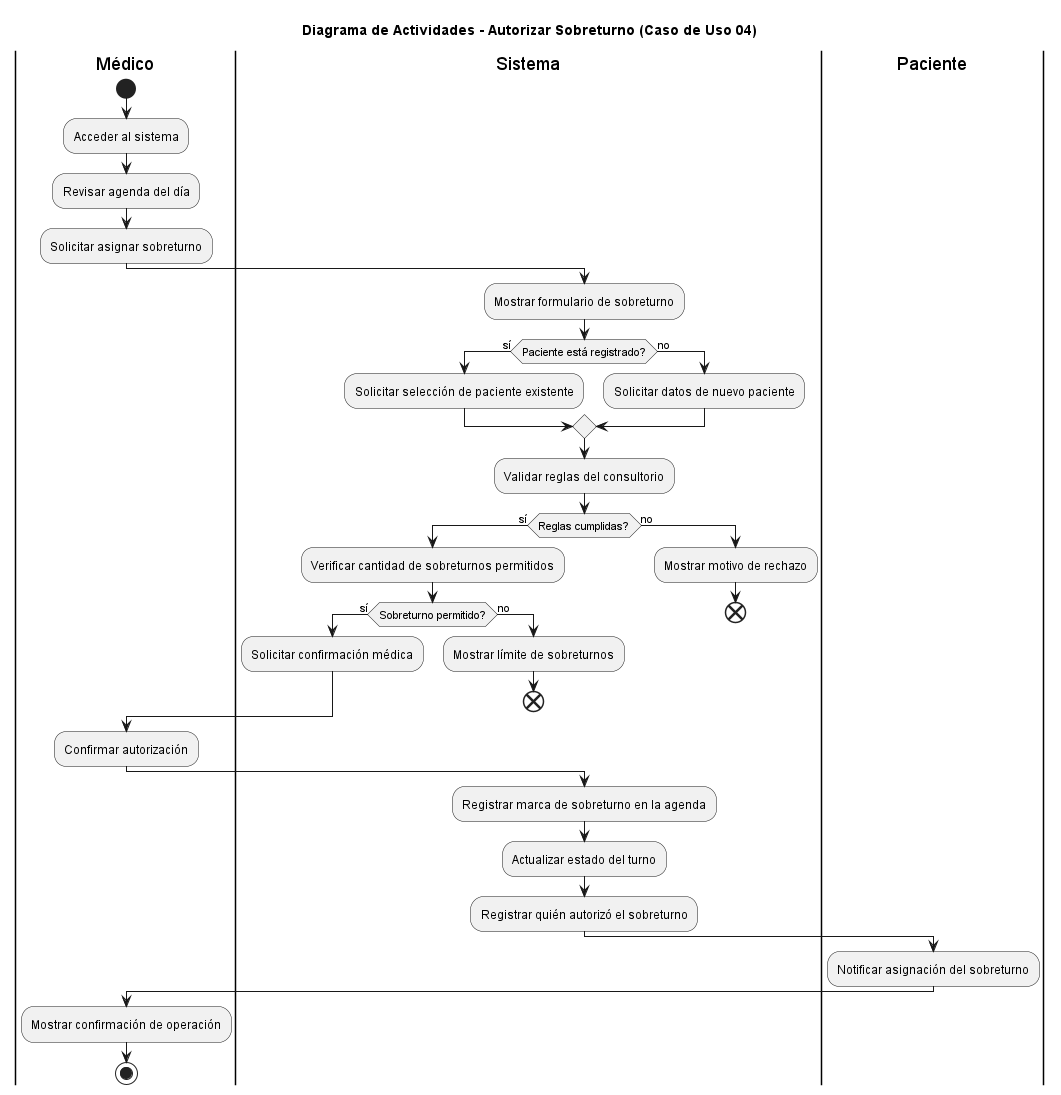

The diagram above was rendered by PlantUML. Its source (embedded in the PNG):
@startuml AutorizarSobreturno

title Diagrama de Actividades - Autorizar Sobreturno (Caso de Uso 04)

|Médico|
start
:Acceder al sistema;
:Revisar agenda del día;
:Solicitar asignar sobreturno;

|Sistema|
:Mostrar formulario de sobreturno;

|Sistema|
if (Paciente está registrado?) then (sí)
  :Solicitar selección de paciente existente;
else (no)
  :Solicitar datos de nuevo paciente;
endif

|Sistema|
:Validar reglas del consultorio;
if (Reglas cumplidas?) then (sí)
  :Verificar cantidad de sobreturnos permitidos;
  if (Sobreturno permitido?) then (sí)
    :Solicitar confirmación médica;
  else (no)
    :Mostrar límite de sobreturnos;
    end
  endif
else (no)
  :Mostrar motivo de rechazo;
  end
endif

|Médico|
:Confirmar autorización;

|Sistema|
:Registrar marca de sobreturno en la agenda;
:Actualizar estado del turno;
:Registrar quién autorizó el sobreturno;

|Paciente|
:Notificar asignación del sobreturno;

|Médico|
:Mostrar confirmación de operación;
stop

@enduml